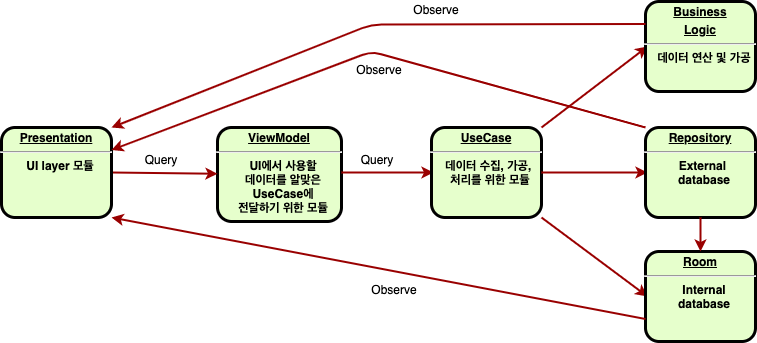

The diagram above was exported from draw.io. Its source (the exported page's mxGraphModel, read from the mxfile embedded in the PNG):
<mxGraphModel dx="1186" dy="747" grid="1" gridSize="10" guides="1" tooltips="1" connect="1" arrows="1" fold="1" page="1" pageScale="1" pageWidth="826" pageHeight="1169" background="#ffffff" math="0" shadow="0">
  <root>
    <mxCell id="0" />
    <mxCell id="1" parent="0" />
    <mxCell id="2" value="&lt;p style=&quot;margin: 0px ; margin-top: 4px ; text-align: center ; text-decoration: underline&quot;&gt;&lt;strong&gt;ViewModel&lt;br&gt;&lt;/strong&gt;&lt;/p&gt;&lt;hr&gt;&lt;p style=&quot;margin: 0px ; margin-left: 8px&quot;&gt;UI에서 사용할&lt;/p&gt;&lt;p style=&quot;margin: 0px ; margin-left: 8px&quot;&gt;데이터를 알맞은&lt;/p&gt;&lt;p style=&quot;margin: 0px ; margin-left: 8px&quot;&gt;UseCase에&lt;/p&gt;&lt;p style=&quot;margin: 0px ; margin-left: 8px&quot;&gt;전달하기 위한 모듈&lt;/p&gt;" style="verticalAlign=middle;align=center;overflow=fill;fontSize=12;fontFamily=Helvetica;html=1;rounded=1;fontStyle=1;strokeWidth=3;fillColor=#E6FFCC" parent="1" vertex="1">
      <mxGeometry x="236" y="236" width="124" height="94" as="geometry" />
    </mxCell>
    <mxCell id="37" value="" style="edgeStyle=none;noEdgeStyle=1;strokeColor=#990000;strokeWidth=2" parent="1" target="2" edge="1">
      <mxGeometry width="100" height="100" relative="1" as="geometry">
        <mxPoint x="130" y="281" as="sourcePoint" />
        <mxPoint x="380" y="90" as="targetPoint" />
      </mxGeometry>
    </mxCell>
    <mxCell id="52" value="Query" style="text;spacingTop=-5;align=center" parent="1" vertex="1">
      <mxGeometry x="165" y="260" width="30" height="20" as="geometry" />
    </mxCell>
    <mxCell id="bZfMotDPLMt9MJ_-p9US-96" value="" style="edgeStyle=none;noEdgeStyle=1;strokeColor=#990000;strokeWidth=2" edge="1" parent="1">
      <mxGeometry width="100" height="100" relative="1" as="geometry">
        <mxPoint x="360" y="281" as="sourcePoint" />
        <mxPoint x="452" y="281" as="targetPoint" />
      </mxGeometry>
    </mxCell>
    <mxCell id="bZfMotDPLMt9MJ_-p9US-97" value="Query" style="text;spacingTop=-5;align=center" vertex="1" parent="1">
      <mxGeometry x="381" y="260" width="30" height="20" as="geometry" />
    </mxCell>
    <mxCell id="bZfMotDPLMt9MJ_-p9US-98" value="&lt;p style=&quot;margin: 0px ; margin-top: 4px ; text-align: center ; text-decoration: underline&quot;&gt;&lt;strong&gt;UseCase&lt;br&gt;&lt;/strong&gt;&lt;/p&gt;&lt;hr&gt;&lt;p style=&quot;margin: 0px ; margin-left: 8px&quot;&gt;데이터 수집, 가공,&amp;nbsp;&lt;/p&gt;&lt;p style=&quot;margin: 0px ; margin-left: 8px&quot;&gt;처리를 위한 모듈&lt;/p&gt;" style="verticalAlign=middle;align=center;overflow=fill;fontSize=12;fontFamily=Helvetica;html=1;rounded=1;fontStyle=1;strokeWidth=3;fillColor=#E6FFCC" vertex="1" parent="1">
      <mxGeometry x="450" y="236" width="110" height="90" as="geometry" />
    </mxCell>
    <mxCell id="bZfMotDPLMt9MJ_-p9US-99" value="" style="edgeStyle=none;noEdgeStyle=1;strokeColor=#990000;strokeWidth=2" edge="1" parent="1">
      <mxGeometry width="100" height="100" relative="1" as="geometry">
        <mxPoint x="560" y="281" as="sourcePoint" />
        <mxPoint x="666" y="281" as="targetPoint" />
      </mxGeometry>
    </mxCell>
    <mxCell id="bZfMotDPLMt9MJ_-p9US-101" value="&lt;p style=&quot;margin: 0px ; margin-top: 4px ; text-align: center ; text-decoration: underline&quot;&gt;&lt;strong&gt;Repository&lt;br&gt;&lt;/strong&gt;&lt;/p&gt;&lt;hr&gt;&lt;p style=&quot;margin: 0px ; margin-left: 8px&quot;&gt;External&amp;nbsp;&lt;/p&gt;&lt;p style=&quot;margin: 0px ; margin-left: 8px&quot;&gt;database&lt;/p&gt;" style="verticalAlign=middle;align=center;overflow=fill;fontSize=12;fontFamily=Helvetica;html=1;rounded=1;fontStyle=1;strokeWidth=3;fillColor=#E6FFCC" vertex="1" parent="1">
      <mxGeometry x="664" y="236" width="110" height="90" as="geometry" />
    </mxCell>
    <mxCell id="bZfMotDPLMt9MJ_-p9US-102" value="" style="edgeStyle=none;noEdgeStyle=1;strokeColor=#990000;strokeWidth=2;exitX=1;exitY=0;exitDx=0;exitDy=0;" edge="1" parent="1" source="bZfMotDPLMt9MJ_-p9US-98">
      <mxGeometry width="100" height="100" relative="1" as="geometry">
        <mxPoint x="560" y="155" as="sourcePoint" />
        <mxPoint x="666" y="155" as="targetPoint" />
      </mxGeometry>
    </mxCell>
    <mxCell id="bZfMotDPLMt9MJ_-p9US-104" value="&lt;p style=&quot;margin: 0px ; margin-top: 4px ; text-align: center ; text-decoration: underline&quot;&gt;&lt;strong&gt;Business&lt;br&gt;&lt;/strong&gt;&lt;/p&gt;&lt;p style=&quot;margin: 0px ; margin-top: 4px ; text-align: center ; text-decoration: underline&quot;&gt;&lt;strong&gt;Logic&lt;/strong&gt;&lt;/p&gt;&lt;hr&gt;&lt;p style=&quot;margin: 0px ; margin-left: 8px&quot;&gt;데이터 연산 및 가공&lt;/p&gt;" style="verticalAlign=middle;align=center;overflow=fill;fontSize=12;fontFamily=Helvetica;html=1;rounded=1;fontStyle=1;strokeWidth=3;fillColor=#E6FFCC" vertex="1" parent="1">
      <mxGeometry x="664" y="110" width="110" height="90" as="geometry" />
    </mxCell>
    <mxCell id="bZfMotDPLMt9MJ_-p9US-105" value="" style="edgeStyle=none;noEdgeStyle=1;strokeColor=#990000;strokeWidth=2;exitX=1;exitY=1;exitDx=0;exitDy=0;" edge="1" parent="1" source="bZfMotDPLMt9MJ_-p9US-98">
      <mxGeometry width="100" height="100" relative="1" as="geometry">
        <mxPoint x="560" y="405" as="sourcePoint" />
        <mxPoint x="666" y="405" as="targetPoint" />
      </mxGeometry>
    </mxCell>
    <mxCell id="bZfMotDPLMt9MJ_-p9US-107" value="&lt;p style=&quot;margin: 0px ; margin-top: 4px ; text-align: center ; text-decoration: underline&quot;&gt;&lt;strong&gt;Room&lt;/strong&gt;&lt;/p&gt;&lt;hr&gt;&lt;p style=&quot;margin: 0px ; margin-left: 8px&quot;&gt;Internal&lt;/p&gt;&lt;p style=&quot;margin: 0px ; margin-left: 8px&quot;&gt;database&lt;/p&gt;" style="verticalAlign=middle;align=center;overflow=fill;fontSize=12;fontFamily=Helvetica;html=1;rounded=1;fontStyle=1;strokeWidth=3;fillColor=#E6FFCC" vertex="1" parent="1">
      <mxGeometry x="664" y="360" width="110" height="90" as="geometry" />
    </mxCell>
    <mxCell id="bZfMotDPLMt9MJ_-p9US-108" value="&lt;p style=&quot;margin: 4px 0px 0px ; text-align: center&quot;&gt;&lt;u&gt;Presentation&lt;/u&gt;&lt;br&gt;&lt;/p&gt;&lt;hr&gt;&lt;p style=&quot;margin: 0px ; margin-left: 8px&quot;&gt;UI layer 모듈&lt;/p&gt;" style="verticalAlign=middle;align=center;overflow=fill;fontSize=12;fontFamily=Helvetica;html=1;rounded=1;fontStyle=1;strokeWidth=3;fillColor=#E6FFCC" vertex="1" parent="1">
      <mxGeometry x="20" y="236" width="110" height="90" as="geometry" />
    </mxCell>
    <mxCell id="bZfMotDPLMt9MJ_-p9US-109" value="" style="edgeStyle=none;noEdgeStyle=1;strokeColor=#990000;strokeWidth=2;exitX=0;exitY=0.25;exitDx=0;exitDy=0;entryX=1;entryY=0;entryDx=0;entryDy=0;" edge="1" parent="1" source="bZfMotDPLMt9MJ_-p9US-104" target="bZfMotDPLMt9MJ_-p9US-108">
      <mxGeometry width="100" height="100" relative="1" as="geometry">
        <mxPoint x="570" y="246" as="sourcePoint" />
        <mxPoint x="676" y="165" as="targetPoint" />
        <Array as="points">
          <mxPoint x="390" y="133" />
        </Array>
      </mxGeometry>
    </mxCell>
    <mxCell id="bZfMotDPLMt9MJ_-p9US-111" value="" style="edgeStyle=none;noEdgeStyle=1;strokeColor=#990000;strokeWidth=2;exitX=0;exitY=0;exitDx=0;exitDy=0;entryX=1;entryY=0.25;entryDx=0;entryDy=0;" edge="1" parent="1" source="bZfMotDPLMt9MJ_-p9US-101" target="bZfMotDPLMt9MJ_-p9US-108">
      <mxGeometry width="100" height="100" relative="1" as="geometry">
        <mxPoint x="674" y="165" as="sourcePoint" />
        <mxPoint x="140" y="246" as="targetPoint" />
        <Array as="points">
          <mxPoint x="390" y="160" />
        </Array>
      </mxGeometry>
    </mxCell>
    <mxCell id="bZfMotDPLMt9MJ_-p9US-112" value="" style="edgeStyle=none;noEdgeStyle=1;strokeColor=#990000;strokeWidth=2;exitX=0;exitY=0.75;exitDx=0;exitDy=0;entryX=1;entryY=1;entryDx=0;entryDy=0;" edge="1" parent="1" source="bZfMotDPLMt9MJ_-p9US-107" target="bZfMotDPLMt9MJ_-p9US-108">
      <mxGeometry width="100" height="100" relative="1" as="geometry">
        <mxPoint x="684" y="175" as="sourcePoint" />
        <mxPoint x="150" y="256" as="targetPoint" />
      </mxGeometry>
    </mxCell>
    <mxCell id="bZfMotDPLMt9MJ_-p9US-113" value="" style="edgeStyle=none;noEdgeStyle=1;strokeColor=#990000;strokeWidth=2;exitX=0.5;exitY=1;exitDx=0;exitDy=0;entryX=0.5;entryY=0;entryDx=0;entryDy=0;" edge="1" parent="1" source="bZfMotDPLMt9MJ_-p9US-101" target="bZfMotDPLMt9MJ_-p9US-107">
      <mxGeometry width="100" height="100" relative="1" as="geometry">
        <mxPoint x="694" y="185" as="sourcePoint" />
        <mxPoint x="160" y="266" as="targetPoint" />
      </mxGeometry>
    </mxCell>
    <mxCell id="bZfMotDPLMt9MJ_-p9US-114" value="Observe" style="text;spacingTop=-5;align=center" vertex="1" parent="1">
      <mxGeometry x="440" y="110" width="30" height="20" as="geometry" />
    </mxCell>
    <mxCell id="bZfMotDPLMt9MJ_-p9US-115" value="Observe" style="text;spacingTop=-5;align=center" vertex="1" parent="1">
      <mxGeometry x="398" y="390" width="30" height="20" as="geometry" />
    </mxCell>
    <mxCell id="bZfMotDPLMt9MJ_-p9US-116" value="Observe" style="text;spacingTop=-5;align=center" vertex="1" parent="1">
      <mxGeometry x="383" y="170" width="30" height="20" as="geometry" />
    </mxCell>
  </root>
</mxGraphModel>